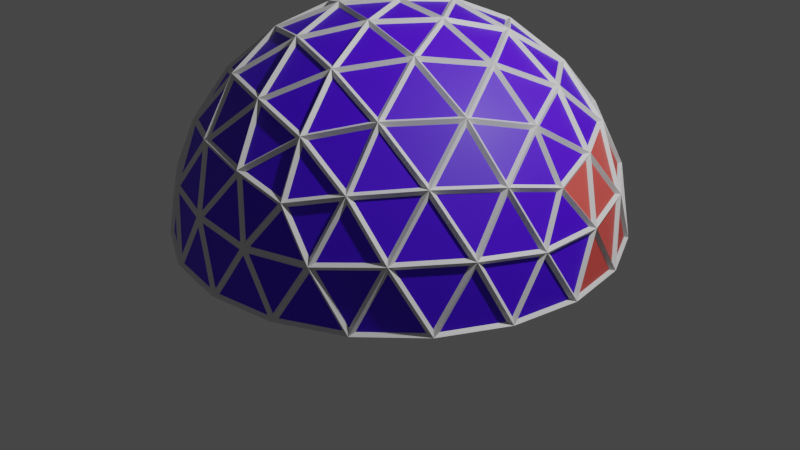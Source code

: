 # Source: GreenHouse.blend  (saved by Blender 2.82.7; exported with 4.5.12 LTS)
import bpy
from mathutils import Matrix  # noqa: F401  (used for matrix-valued properties, if any)

bpy.ops.wm.read_factory_settings(use_empty=True)
scene = bpy.context.scene
scene.name = 'Scene'

# ---- collections
col_collection = bpy.data.collections.new('Collection'); scene.collection.children.link(col_collection)

# ---- materials (node trees are filled in below, after node groups)
mat_material = bpy.data.materials.new('Material')
mat_material.alpha_threshold = 0.0
mat_material.use_transparent_shadow = False
mat_material.line_color = (0.0, 0.0, 0.0, 1.0)
mat_material_001 = bpy.data.materials.new('Material.001')
mat_material_001.surface_render_method = 'BLENDED'
mat_material_001.blend_method = 'BLEND'
mat_material_001.use_transparent_shadow = False
mat_material_002 = bpy.data.materials.new('Material.002')
mat_material_002.use_transparent_shadow = False

# ---- material node trees
mat_material.use_nodes = True; mat_material.node_tree.nodes.clear()
_N = mat_material.node_tree.nodes; _L = mat_material.node_tree.links
n0 = _N.new('ShaderNodeOutputMaterial'); n0.name = 'Material Output'; n0.location = (300, 300)
n1 = _N.new('ShaderNodeBsdfPrincipled'); n1.name = 'Principled BSDF'; n1.location = (10, 300)
n1.distribution = 'GGX'
n1.subsurface_method = 'BURLEY'
n1.inputs[2].default_value = 0.4
n1.inputs[3].default_value = 1.45
n1.inputs[27].default_value = (0.0, 0.0, 0.0, 1.0)
n1.inputs[28].default_value = 1.0
_L.new(n1.outputs[0], n0.inputs[0])
n0.is_active_output = True
mat_material_001.use_nodes = True; mat_material_001.node_tree.nodes.clear()
_N = mat_material_001.node_tree.nodes; _L = mat_material_001.node_tree.links
n0 = _N.new('ShaderNodeOutputMaterial'); n0.name = 'Material Output'; n0.location = (300, 300)
n1 = _N.new('ShaderNodeBsdfPrincipled'); n1.name = 'Principled BSDF'; n1.location = (10, 300)
n1.distribution = 'GGX'
n1.subsurface_method = 'BURLEY'
n1.inputs[0].default_value = (0.0755, 0.0, 0.855, 1.0)
n1.inputs[3].default_value = 1.45
n1.inputs[27].default_value = (0.0, 0.0, 0.0, 1.0)
n1.inputs[28].default_value = 1.0
_L.new(n1.outputs[0], n0.inputs[0])
n0.is_active_output = True
mat_material_002.use_nodes = True; mat_material_002.node_tree.nodes.clear()
_N = mat_material_002.node_tree.nodes; _L = mat_material_002.node_tree.links
n0 = _N.new('ShaderNodeOutputMaterial'); n0.name = 'Material Output'; n0.location = (300, 300)
n1 = _N.new('ShaderNodeBsdfPrincipled'); n1.name = 'Principled BSDF'; n1.location = (10, 300)
n1.distribution = 'GGX'
n1.subsurface_method = 'BURLEY'
n1.inputs[0].default_value = (0.8, 0.09279, 0.08021, 1.0)
n1.inputs[3].default_value = 1.45
n1.inputs[27].default_value = (0.0, 0.0, 0.0, 1.0)
n1.inputs[28].default_value = 1.0
_L.new(n1.outputs[0], n0.inputs[0])
n0.is_active_output = True

# ---- world
world_world = bpy.data.worlds.new('World'); scene.world = world_world
world_world.use_nodes = True; world_world.node_tree.nodes.clear()
_N = world_world.node_tree.nodes; _L = world_world.node_tree.links
n0 = _N.new('ShaderNodeOutputWorld'); n0.name = 'World Output'; n0.location = (300, 300)
n1 = _N.new('ShaderNodeBackground'); n1.name = 'Background'; n1.location = (10, 300)
n1.inputs[0].default_value = (0.05088, 0.05088, 0.05088, 1.0)
_L.new(n1.outputs[0], n0.inputs[0])
n0.is_active_output = True
world_world.color = (0.05088, 0.05088, 0.05088)
world_world.use_sun_shadow = False
world_world.sun_shadow_jitter_overblur = 0.0

# ---- cameras
cam_camera = bpy.data.cameras.new('Camera')
cam_camera.clip_end = 100.0
cam_camera.ortho_scale = 7.314

# ---- lights
light_light = bpy.data.lights.new('Light', 'POINT')
light_light.transmission_factor = 0.0
light_light.energy = 1000.0
light_light.shadow_soft_size = 0.1
light_light.shadow_maximum_resolution = 0.006
light_light.use_absolute_resolution = True

# ---- meshes
me_icosphere = bpy.data.meshes.new('Icosphere')
me_icosphere.from_pydata([(0.2736, -0.8421, 0.4427), (0.2792, -0.8592, 0.4517), (-0.7164, -0.5205, 0.4427), (-0.7308, -0.531, 0.4517), (-0.7164, 0.5205, 0.4427), (-0.7308, 0.531, 0.4517), (0.2736, 0.8421, 0.4427), (0.2792, 0.8592, 0.4517), (0.8855, 0.0, 0.4427), (0.9034, 0.0, 0.4517), (0.0, 0.0, 0.99), (0.0, 0.0, 1.01), (0.9418, -0.3059, -0.002217), (0.9603, -0.3122, 0.002217), (0.9418, 0.3059, -0.002217), (0.9603, 0.3122, 0.002217), (0.0001544, -0.9903, -0.002217), (-0.0001544, -1.01, 0.002217), (0.5819, -0.8012, -0.002217), (0.5936, -0.8168, 0.002217), (-0.9417, -0.3061, -0.002217), (-0.9604, -0.3119, 0.002217), (-0.5822, -0.801, -0.002217), (-0.5934, -0.817, 0.002217), (-0.5822, 0.801, -0.002217), (-0.5934, 0.817, 0.002217), (-0.9417, 0.3061, -0.002217), (-0.9604, 0.3119, 0.002217), (0.5819, 0.8012, -0.002217), (0.5936, 0.8168, 0.002217), (0.0001544, 0.9903, -0.002217), (-0.0001544, 1.01, 0.002217), (0.6813, -0.495, 0.5205), (0.6951, -0.505, 0.531), (-0.2602, -0.8009, 0.5205), (-0.2655, -0.8171, 0.531), (-0.8421, 0.0, 0.5205), (-0.8592, 0.0, 0.531), (-0.2602, 0.8009, 0.5205), (-0.2655, 0.8171, 0.531), (0.6813, 0.495, 0.5205), (0.6951, 0.505, 0.531), (0.1608, -0.495, 0.8421), (0.1641, -0.505, 0.8592), (0.5205, 0.0, 0.8421), (0.531, 0.0, 0.8592), (-0.4211, -0.3059, 0.8421), (-0.4296, -0.3121, 0.8592), (-0.4211, 0.3059, 0.8421), (-0.4296, 0.3121, 0.8592), (0.1608, 0.495, 0.8421), (0.1641, 0.505, 0.8592), (0.2822, -0.8369, 0.4567), (0.6687, -0.5078, 0.5304), (0.1753, -0.5078, 0.8353), (-0.7087, -0.527, 0.4567), (-0.2763, -0.7929, 0.5304), (-0.4288, -0.3236, 0.8353), (-0.7202, 0.5112, 0.4567), (-0.8395, 0.01772, 0.5304), (-0.4403, 0.3078, 0.8353), (0.2636, 0.843, 0.4567), (-0.2426, 0.8039, 0.5304), (0.1566, 0.5138, 0.8353), (0.8831, 0.009809, 0.4567), (0.6896, 0.4791, 0.5304), (0.5371, 0.009809, 0.8353), (0.5069, 0.009809, 0.854), (0.166, 0.4791, 0.854), (0.0135, 0.009809, 0.9941), (0.522, 0.01868, 0.8446), (0.6753, 0.4907, 0.5379), (0.1791, 0.4907, 0.8446), (0.6687, 0.5078, 0.5304), (0.2822, 0.8369, 0.4567), (0.1753, 0.5078, 0.8353), (0.1473, 0.4852, 0.854), (-0.4044, 0.3059, 0.854), (-0.005157, 0.01587, 0.9941), (0.1435, 0.5022, 0.8446), (-0.258, 0.7939, 0.5379), (-0.4113, 0.3219, 0.8446), (-0.2763, 0.7929, 0.5304), (-0.7087, 0.527, 0.4567), (-0.4288, 0.3236, 0.8353), (-0.4159, 0.29, 0.854), (-0.4159, -0.29, 0.854), (-0.01669, 0.0, 0.9941), (-0.4333, 0.2917, 0.8446), (-0.8348, 0.0, 0.5379), (-0.4333, -0.2917, 0.8446), (-0.8395, -0.01772, 0.5304), (-0.7202, -0.5112, 0.4567), (-0.4403, -0.3078, 0.8353), (-0.4044, -0.3059, 0.854), (0.1473, -0.4852, 0.854), (-0.005157, -0.01587, 0.9941), (-0.4113, -0.3219, 0.8446), (-0.258, -0.7939, 0.5379), (0.1435, -0.5022, 0.8446), (-0.2426, -0.8039, 0.5304), (0.2636, -0.843, 0.4567), (0.1566, -0.5138, 0.8353), (0.166, -0.4791, 0.854), (0.5069, -0.009809, 0.854), (0.0135, -0.009809, 0.9941), (0.1791, -0.4907, 0.8446), (0.6753, -0.4907, 0.5379), (0.522, -0.01868, 0.8446), (0.6896, -0.4791, 0.5304), (0.8831, -0.009809, 0.4567), (0.5371, -0.009809, 0.8353), (0.9446, 0.3059, 0.02023), (0.6979, 0.4852, 0.5137), (0.8915, 0.01587, 0.44), (0.9394, 0.3219, 0.009822), (0.5964, 0.7939, 0.009822), (0.6912, 0.5022, 0.5061), (0.5828, 0.8039, 0.02023), (0.2906, 0.843, 0.44), (0.6771, 0.5138, 0.5137), (0.0009746, 0.9929, 0.02023), (-0.2457, 0.8137, 0.5137), (0.2604, 0.8528, 0.44), (-0.01589, 0.9929, 0.009822), (-0.5707, 0.8126, 0.009822), (-0.264, 0.8126, 0.5061), (-0.5844, 0.8027, 0.02023), (-0.7119, 0.5368, 0.44), (-0.2795, 0.8027, 0.5137), (-0.944, 0.3078, 0.02023), (-0.8498, 0.01772, 0.5137), (-0.7306, 0.5112, 0.44), (-0.9492, 0.2917, 0.009822), (-0.9492, -0.2917, 0.009822), (-0.8544, 0.0, 0.5061), (-0.944, -0.3078, 0.02023), (-0.7306, -0.5112, 0.44), (-0.8498, -0.01772, 0.5137), (-0.5844, -0.8027, 0.02023), (-0.2795, -0.8027, 0.5137), (-0.7119, -0.5368, 0.44), (-0.5707, -0.8126, 0.009822), (-0.01589, -0.9929, 0.009822), (-0.264, -0.8126, 0.5061), (0.0009746, -0.9929, 0.02023), (0.2604, -0.8528, 0.44), (-0.2457, -0.8137, 0.5137), (0.5828, -0.8039, 0.02023), (0.6771, -0.5138, 0.5137), (0.2906, -0.843, 0.44), (0.5964, -0.7939, 0.009822), (0.9394, -0.3219, 0.009822), (0.6912, -0.5022, 0.5061), (0.9446, -0.3059, 0.02023), (0.8915, -0.01587, 0.44), (0.6979, -0.4852, 0.5137), (0.5693, 0.8137, 0.009921), (0.01766, 0.9929, 0.009921), (0.2771, 0.8528, 0.4297), (-0.5979, 0.7929, 0.009921), (-0.9389, 0.3236, 0.009921), (-0.7254, 0.527, 0.4297), (-0.9389, -0.3236, 0.009921), (-0.5979, -0.7929, 0.009921), (-0.7254, -0.527, 0.4297), (0.01766, -0.9929, 0.009921), (0.5693, -0.8137, 0.009921), (0.2771, -0.8528, 0.4297), (0.9498, -0.29, 0.009921), (0.9498, 0.29, 0.009921), (0.8966, 0.0, 0.4297)], [], [(52, 53, 32, 0), (53, 52, 1, 33), (53, 54, 42, 32), (54, 53, 33, 43), (54, 52, 0, 42), (52, 54, 43, 1), (55, 56, 34, 2), (56, 55, 3, 35), (56, 57, 46, 34), (57, 56, 35, 47), (57, 55, 2, 46), (55, 57, 47, 3), (58, 59, 36, 4), (59, 58, 5, 37), (59, 60, 48, 36), (60, 59, 37, 49), (60, 58, 4, 48), (58, 60, 49, 5), (61, 62, 38, 6), (62, 61, 7, 39), (62, 63, 50, 38), (63, 62, 39, 51), (63, 61, 6, 50), (61, 63, 51, 7), (64, 65, 40, 8), (65, 64, 9, 41), (65, 66, 44, 40), (66, 65, 41, 45), (66, 64, 8, 44), (64, 66, 45, 9), (67, 68, 50, 44), (68, 67, 45, 51), (68, 69, 10, 50), (69, 68, 51, 11), (69, 67, 44, 10), (67, 69, 11, 45), (70, 71, 40, 44), (71, 70, 45, 41), (71, 72, 50, 40), (72, 71, 41, 51), (72, 70, 44, 50), (70, 72, 51, 45), (73, 74, 6, 40), (74, 73, 41, 7), (74, 75, 50, 6), (75, 74, 7, 51), (75, 73, 40, 50), (73, 75, 51, 41), (76, 77, 48, 50), (77, 76, 51, 49), (77, 78, 10, 48), (78, 77, 49, 11), (78, 76, 50, 10), (76, 78, 11, 51), (79, 80, 38, 50), (80, 79, 51, 39), (80, 81, 48, 38), (81, 80, 39, 49), (81, 79, 50, 48), (79, 81, 49, 51), (82, 83, 4, 38), (83, 82, 39, 5), (83, 84, 48, 4), (84, 83, 5, 49), (84, 82, 38, 48), (82, 84, 49, 39), (85, 86, 46, 48), (86, 85, 49, 47), (86, 87, 10, 46), (87, 86, 47, 11), (87, 85, 48, 10), (85, 87, 11, 49), (88, 89, 36, 48), (89, 88, 49, 37), (89, 90, 46, 36), (90, 89, 37, 47), (90, 88, 48, 46), (88, 90, 47, 49), (91, 92, 2, 36), (92, 91, 37, 3), (92, 93, 46, 2), (93, 92, 3, 47), (93, 91, 36, 46), (91, 93, 47, 37), (94, 95, 42, 46), (95, 94, 47, 43), (95, 96, 10, 42), (96, 95, 43, 11), (96, 94, 46, 10), (94, 96, 11, 47), (97, 98, 34, 46), (98, 97, 47, 35), (98, 99, 42, 34), (99, 98, 35, 43), (99, 97, 46, 42), (97, 99, 43, 47), (100, 101, 0, 34), (101, 100, 35, 1), (101, 102, 42, 0), (102, 101, 1, 43), (102, 100, 34, 42), (100, 102, 43, 35), (103, 104, 44, 42), (104, 103, 43, 45), (104, 105, 10, 44), (105, 104, 45, 11), (105, 103, 42, 10), (103, 105, 11, 43), (106, 107, 32, 42), (107, 106, 43, 33), (107, 108, 44, 32), (108, 107, 33, 45), (108, 106, 42, 44), (106, 108, 45, 43), (109, 110, 8, 32), (110, 109, 33, 9), (110, 111, 44, 8), (111, 110, 9, 45), (111, 109, 32, 44), (109, 111, 45, 33), (112, 113, 40, 14), (113, 112, 15, 41), (113, 114, 8, 40), (114, 113, 41, 9), (114, 112, 14, 8), (112, 114, 9, 15), (115, 116, 28, 14), (116, 115, 15, 29), (116, 117, 40, 28), (117, 116, 29, 41), (117, 115, 14, 40), (115, 117, 41, 15), (118, 119, 6, 28), (119, 118, 29, 7), (119, 120, 40, 6), (120, 119, 7, 41), (120, 118, 28, 40), (118, 120, 41, 29), (121, 122, 38, 30), (122, 121, 31, 39), (122, 123, 6, 38), (123, 122, 39, 7), (123, 121, 30, 6), (121, 123, 7, 31), (124, 125, 24, 30), (125, 124, 31, 25), (125, 126, 38, 24), (126, 125, 25, 39), (126, 124, 30, 38), (124, 126, 39, 31), (127, 128, 4, 24), (128, 127, 25, 5), (128, 129, 38, 4), (129, 128, 5, 39), (129, 127, 24, 38), (127, 129, 39, 25), (130, 131, 36, 26), (131, 130, 27, 37), (131, 132, 4, 36), (132, 131, 37, 5), (132, 130, 26, 4), (130, 132, 5, 27), (133, 134, 20, 26), (134, 133, 27, 21), (134, 135, 36, 20), (135, 134, 21, 37), (135, 133, 26, 36), (133, 135, 37, 27), (136, 137, 2, 20), (137, 136, 21, 3), (137, 138, 36, 2), (138, 137, 3, 37), (138, 136, 20, 36), (136, 138, 37, 21), (139, 140, 34, 22), (140, 139, 23, 35), (140, 141, 2, 34), (141, 140, 35, 3), (141, 139, 22, 2), (139, 141, 3, 23), (142, 143, 16, 22), (143, 142, 23, 17), (143, 144, 34, 16), (144, 143, 17, 35), (144, 142, 22, 34), (142, 144, 35, 23), (145, 146, 0, 16), (146, 145, 17, 1), (146, 147, 34, 0), (147, 146, 1, 35), (147, 145, 16, 34), (145, 147, 35, 17), (148, 149, 32, 18), (149, 148, 19, 33), (149, 150, 0, 32), (150, 149, 33, 1), (150, 148, 18, 0), (148, 150, 1, 19), (151, 152, 12, 18), (152, 151, 19, 13), (152, 153, 32, 12), (153, 152, 13, 33), (153, 151, 18, 32), (151, 153, 33, 19), (154, 155, 8, 12), (155, 154, 13, 9), (155, 156, 32, 8), (156, 155, 9, 33), (156, 154, 12, 32), (154, 156, 33, 13), (157, 158, 30, 28), (158, 157, 29, 31), (158, 159, 6, 30), (159, 158, 31, 7), (159, 157, 28, 6), (157, 159, 7, 29), (160, 161, 26, 24), (161, 160, 25, 27), (161, 162, 4, 26), (162, 161, 27, 5), (162, 160, 24, 4), (160, 162, 5, 25), (163, 164, 22, 20), (164, 163, 21, 23), (164, 165, 2, 22), (165, 164, 23, 3), (165, 163, 20, 2), (163, 165, 3, 21), (166, 167, 18, 16), (167, 166, 17, 19), (167, 168, 0, 18), (168, 167, 19, 1), (168, 166, 16, 0), (166, 168, 1, 17), (169, 170, 14, 12), (170, 169, 13, 15), (170, 171, 8, 14), (171, 170, 15, 9), (171, 169, 12, 8), (169, 171, 9, 13)])
_uv = me_icosphere.uv_layers.new(name='UVMap')
_uv.uv.foreach_set('vector', [0.8182, 0.3149, 0.7273, 0.3149, 0.7273, 0.3149, 0.8182, 0.3149, 0.7273, 0.3149, 0.8182, 0.3149, 0.8182, 0.3149, 0.7273, 0.3149, 0.7273, 0.3149, 0.7727, 0.3937, 0.7727, 0.3937, 0.7273, 0.3149, 0.7727, 0.3937, 0.7273, 0.3149, 0.7273, 0.3149, 0.7727, 0.3937, 0.7727, 0.3937, 0.8182, 0.3149, 0.8182, 0.3149, 0.7727, 0.3937, 0.8182, 0.3149, 0.7727, 0.3937, 0.7727, 0.3937, 0.8182, 0.3149, 1.0, 0.3149, 0.9091, 0.3149, 0.9091, 0.3149, 1.0, 0.3149, 0.9091, 0.3149, 1.0, 0.3149, 1.0, 0.3149, 0.9091, 0.3149, 0.9091, 0.3149, 0.9545, 0.3937, 0.9545, 0.3937, 0.9091, 0.3149, 0.9545, 0.3937, 0.9091, 0.3149, 0.9091, 0.3149, 0.9545, 0.3937, 0.9545, 0.3937, 1.0, 0.3149, 1.0, 0.3149, 0.9545, 0.3937, 1.0, 0.3149, 0.9545, 0.3937, 0.9545, 0.3937, 1.0, 0.3149, 0.2727, 0.3149, 0.1818, 0.3149, 0.1818, 0.3149, 0.2727, 0.3149, 0.1818, 0.3149, 0.2727, 0.3149, 0.2727, 0.3149, 0.1818, 0.3149, 0.1818, 0.3149, 0.2273, 0.3937, 0.2273, 0.3937, 0.1818, 0.3149, 0.2273, 0.3937, 0.1818, 0.3149, 0.1818, 0.3149, 0.2273, 0.3937, 0.2273, 0.3937, 0.2727, 0.3149, 0.2727, 0.3149, 0.2273, 0.3937, 0.2727, 0.3149, 0.2273, 0.3937, 0.2273, 0.3937, 0.2727, 0.3149, 0.4545, 0.3149, 0.3636, 0.3149, 0.3636, 0.3149, 0.4545, 0.3149, 0.3636, 0.3149, 0.4545, 0.3149, 0.4545, 0.3149, 0.3636, 0.3149, 0.3636, 0.3149, 0.4091, 0.3937, 0.4091, 0.3937, 0.3636, 0.3149, 0.4091, 0.3937, 0.3636, 0.3149, 0.3636, 0.3149, 0.4091, 0.3937, 0.4091, 0.3937, 0.4545, 0.3149, 0.4545, 0.3149, 0.4091, 0.3937, 0.4545, 0.3149, 0.4091, 0.3937, 0.4091, 0.3937, 0.4545, 0.3149, 0.6364, 0.3149, 0.5455, 0.3149, 0.5455, 0.3149, 0.6364, 0.3149, 0.5455, 0.3149, 0.6364, 0.3149, 0.6364, 0.3149, 0.5455, 0.3149, 0.5455, 0.3149, 0.5909, 0.3937, 0.5909, 0.3937, 0.5455, 0.3149, 0.5909, 0.3937, 0.5455, 0.3149, 0.5455, 0.3149, 0.5909, 0.3937, 0.5909, 0.3937, 0.6364, 0.3149, 0.6364, 0.3149, 0.5909, 0.3937, 0.6364, 0.3149, 0.5909, 0.3937, 0.5909, 0.3937, 0.6364, 0.3149, 0.5909, 0.3937, 0.5, 0.3937, 0.5, 0.3937, 0.5909, 0.3937, 0.5, 0.3937, 0.5909, 0.3937, 0.5909, 0.3937, 0.5, 0.3937, 0.5, 0.3937, 0.5455, 0.4724, 0.5455, 0.4724, 0.5, 0.3937, 0.5455, 0.4724, 0.5, 0.3937, 0.5, 0.3937, 0.5455, 0.4724, 0.5455, 0.4724, 0.5909, 0.3937, 0.5909, 0.3937, 0.5455, 0.4724, 0.5909, 0.3937, 0.5455, 0.4724, 0.5455, 0.4724, 0.5909, 0.3937, 0.5909, 0.3937, 0.5455, 0.3149, 0.5455, 0.3149, 0.5909, 0.3937, 0.5455, 0.3149, 0.5909, 0.3937, 0.5909, 0.3937, 0.5455, 0.3149, 0.5455, 0.3149, 0.5, 0.3937, 0.5, 0.3937, 0.5455, 0.3149, 0.5, 0.3937, 0.5455, 0.3149, 0.5455, 0.3149, 0.5, 0.3937, 0.5, 0.3937, 0.5909, 0.3937, 0.5909, 0.3937, 0.5, 0.3937, 0.5909, 0.3937, 0.5, 0.3937, 0.5, 0.3937, 0.5909, 0.3937, 0.5455, 0.3149, 0.4545, 0.3149, 0.4545, 0.3149, 0.5455, 0.3149, 0.4545, 0.3149, 0.5455, 0.3149, 0.5455, 0.3149, 0.4545, 0.3149, 0.4545, 0.3149, 0.5, 0.3937, 0.5, 0.3937, 0.4545, 0.3149, 0.5, 0.3937, 0.4545, 0.3149, 0.4545, 0.3149, 0.5, 0.3937, 0.5, 0.3937, 0.5455, 0.3149, 0.5455, 0.3149, 0.5, 0.3937, 0.5455, 0.3149, 0.5, 0.3937, 0.5, 0.3937, 0.5455, 0.3149, 0.4091, 0.3937, 0.3182, 0.3937, 0.3182, 0.3937, 0.4091, 0.3937, 0.3182, 0.3937, 0.4091, 0.3937, 0.4091, 0.3937, 0.3182, 0.3937, 0.3182, 0.3937, 0.3636, 0.4724, 0.3636, 0.4724, 0.3182, 0.3937, 0.3636, 0.4724, 0.3182, 0.3937, 0.3182, 0.3937, 0.3636, 0.4724, 0.3636, 0.4724, 0.4091, 0.3937, 0.4091, 0.3937, 0.3636, 0.4724, 0.4091, 0.3937, 0.3636, 0.4724, 0.3636, 0.4724, 0.4091, 0.3937, 0.4091, 0.3937, 0.3636, 0.3149, 0.3636, 0.3149, 0.4091, 0.3937, 0.3636, 0.3149, 0.4091, 0.3937, 0.4091, 0.3937, 0.3636, 0.3149, 0.3636, 0.3149, 0.3182, 0.3937, 0.3182, 0.3937, 0.3636, 0.3149, 0.3182, 0.3937, 0.3636, 0.3149, 0.3636, 0.3149, 0.3182, 0.3937, 0.3182, 0.3937, 0.4091, 0.3937, 0.4091, 0.3937, 0.3182, 0.3937, 0.4091, 0.3937, 0.3182, 0.3937, 0.3182, 0.3937, 0.4091, 0.3937, 0.3636, 0.3149, 0.2727, 0.3149, 0.2727, 0.3149, 0.3636, 0.3149, 0.2727, 0.3149, 0.3636, 0.3149, 0.3636, 0.3149, 0.2727, 0.3149, 0.2727, 0.3149, 0.3182, 0.3937, 0.3182, 0.3937, 0.2727, 0.3149, 0.3182, 0.3937, 0.2727, 0.3149, 0.2727, 0.3149, 0.3182, 0.3937, 0.3182, 0.3937, 0.3636, 0.3149, 0.3636, 0.3149, 0.3182, 0.3937, 0.3636, 0.3149, 0.3182, 0.3937, 0.3182, 0.3937, 0.3636, 0.3149, 0.2273, 0.3937, 0.1364, 0.3937, 0.1364, 0.3937, 0.2273, 0.3937, 0.1364, 0.3937, 0.2273, 0.3937, 0.2273, 0.3937, 0.1364, 0.3937, 0.1364, 0.3937, 0.1818, 0.4724, 0.1818, 0.4724, 0.1364, 0.3937, 0.1818, 0.4724, 0.1364, 0.3937, 0.1364, 0.3937, 0.1818, 0.4724, 0.1818, 0.4724, 0.2273, 0.3937, 0.2273, 0.3937, 0.1818, 0.4724, 0.2273, 0.3937, 0.1818, 0.4724, 0.1818, 0.4724, 0.2273, 0.3937, 0.2273, 0.3937, 0.1818, 0.3149, 0.1818, 0.3149, 0.2273, 0.3937, 0.1818, 0.3149, 0.2273, 0.3937, 0.2273, 0.3937, 0.1818, 0.3149, 0.1818, 0.3149, 0.1364, 0.3937, 0.1364, 0.3937, 0.1818, 0.3149, 0.1364, 0.3937, 0.1818, 0.3149, 0.1818, 0.3149, 0.1364, 0.3937, 0.1364, 0.3937, 0.2273, 0.3937, 0.2273, 0.3937, 0.1364, 0.3937, 0.2273, 0.3937, 0.1364, 0.3937, 0.1364, 0.3937, 0.2273, 0.3937, 0.1818, 0.3149, 0.09091, 0.3149, 0.09091, 0.3149, 0.1818, 0.3149, 0.09091, 0.3149, 0.1818, 0.3149, 0.1818, 0.3149, 0.09091, 0.3149, 0.09091, 0.3149, 0.1364, 0.3937, 0.1364, 0.3937, 0.09091, 0.3149, 0.1364, 0.3937, 0.09091, 0.3149, 0.09091, 0.3149, 0.1364, 0.3937, 0.1364, 0.3937, 0.1818, 0.3149, 0.1818, 0.3149, 0.1364, 0.3937, 0.1818, 0.3149, 0.1364, 0.3937, 0.1364, 0.3937, 0.1818, 0.3149, 0.9545, 0.3937, 0.8636, 0.3937, 0.8636, 0.3937, 0.9545, 0.3937, 0.8636, 0.3937, 0.9545, 0.3937, 0.9545, 0.3937, 0.8636, 0.3937, 0.8636, 0.3937, 0.9091, 0.4724, 0.9091, 0.4724, 0.8636, 0.3937, 0.9091, 0.4724, 0.8636, 0.3937, 0.8636, 0.3937, 0.9091, 0.4724, 0.9091, 0.4724, 0.9545, 0.3937, 0.9545, 0.3937, 0.9091, 0.4724, 0.9545, 0.3937, 0.9091, 0.4724, 0.9091, 0.4724, 0.9545, 0.3937, 0.9545, 0.3937, 0.9091, 0.3149, 0.9091, 0.3149, 0.9545, 0.3937, 0.9091, 0.3149, 0.9545, 0.3937, 0.9545, 0.3937, 0.9091, 0.3149, 0.9091, 0.3149, 0.8636, 0.3937, 0.8636, 0.3937, 0.9091, 0.3149, 0.8636, 0.3937, 0.9091, 0.3149, 0.9091, 0.3149, 0.8636, 0.3937, 0.8636, 0.3937, 0.9545, 0.3937, 0.9545, 0.3937, 0.8636, 0.3937, 0.9545, 0.3937, 0.8636, 0.3937, 0.8636, 0.3937, 0.9545, 0.3937, 0.9091, 0.3149, 0.8182, 0.3149, 0.8182, 0.3149, 0.9091, 0.3149, 0.8182, 0.3149, 0.9091, 0.3149, 0.9091, 0.3149, 0.8182, 0.3149, 0.8182, 0.3149, 0.8636, 0.3937, 0.8636, 0.3937, 0.8182, 0.3149, 0.8636, 0.3937, 0.8182, 0.3149, 0.8182, 0.3149, 0.8636, 0.3937, 0.8636, 0.3937, 0.9091, 0.3149, 0.9091, 0.3149, 0.8636, 0.3937, 0.9091, 0.3149, 0.8636, 0.3937, 0.8636, 0.3937, 0.9091, 0.3149, 0.7727, 0.3937, 0.6818, 0.3937, 0.6818, 0.3937, 0.7727, 0.3937, 0.6818, 0.3937, 0.7727, 0.3937, 0.7727, 0.3937, 0.6818, 0.3937, 0.6818, 0.3937, 0.7273, 0.4724, 0.7273, 0.4724, 0.6818, 0.3937, 0.7273, 0.4724, 0.6818, 0.3937, 0.6818, 0.3937, 0.7273, 0.4724, 0.7273, 0.4724, 0.7727, 0.3937, 0.7727, 0.3937, 0.7273, 0.4724, 0.7727, 0.3937, 0.7273, 0.4724, 0.7273, 0.4724, 0.7727, 0.3937, 0.7727, 0.3937, 0.7273, 0.3149, 0.7273, 0.3149, 0.7727, 0.3937, 0.7273, 0.3149, 0.7727, 0.3937, 0.7727, 0.3937, 0.7273, 0.3149, 0.7273, 0.3149, 0.6818, 0.3937, 0.6818, 0.3937, 0.7273, 0.3149, 0.6818, 0.3937, 0.7273, 0.3149, 0.7273, 0.3149, 0.6818, 0.3937, 0.6818, 0.3937, 0.7727, 0.3937, 0.7727, 0.3937, 0.6818, 0.3937, 0.7727, 0.3937, 0.6818, 0.3937, 0.6818, 0.3937, 0.7727, 0.3937, 0.7273, 0.3149, 0.6364, 0.3149, 0.6364, 0.3149, 0.7273, 0.3149, 0.6364, 0.3149, 0.7273, 0.3149, 0.7273, 0.3149, 0.6364, 0.3149, 0.6364, 0.3149, 0.6818, 0.3937, 0.6818, 0.3937, 0.6364, 0.3149, 0.6818, 0.3937, 0.6364, 0.3149, 0.6364, 0.3149, 0.6818, 0.3937, 0.6818, 0.3937, 0.7273, 0.3149, 0.7273, 0.3149, 0.6818, 0.3937, 0.7273, 0.3149, 0.6818, 0.3937, 0.6818, 0.3937, 0.7273, 0.3149, 0.5909, 0.2362, 0.5455, 0.3149, 0.5455, 0.3149, 0.5909, 0.2362, 0.5455, 0.3149, 0.5909, 0.2362, 0.5909, 0.2362, 0.5455, 0.3149, 0.5455, 0.3149, 0.6364, 0.3149, 0.6364, 0.3149, 0.5455, 0.3149, 0.6364, 0.3149, 0.5455, 0.3149, 0.5455, 0.3149, 0.6364, 0.3149, 0.6364, 0.3149, 0.5909, 0.2362, 0.5909, 0.2362, 0.6364, 0.3149, 0.5909, 0.2362, 0.6364, 0.3149, 0.6364, 0.3149, 0.5909, 0.2362, 0.5909, 0.2362, 0.5, 0.2362, 0.5, 0.2362, 0.5909, 0.2362, 0.5, 0.2362, 0.5909, 0.2362, 0.5909, 0.2362, 0.5, 0.2362, 0.5, 0.2362, 0.5455, 0.3149, 0.5455, 0.3149, 0.5, 0.2362, 0.5455, 0.3149, 0.5, 0.2362, 0.5, 0.2362, 0.5455, 0.3149, 0.5455, 0.3149, 0.5909, 0.2362, 0.5909, 0.2362, 0.5455, 0.3149, 0.5909, 0.2362, 0.5455, 0.3149, 0.5455, 0.3149, 0.5909, 0.2362, 0.5, 0.2362, 0.4545, 0.3149, 0.4545, 0.3149, 0.5, 0.2362, 0.4545, 0.3149, 0.5, 0.2362, 0.5, 0.2362, 0.4545, 0.3149, 0.4545, 0.3149, 0.5455, 0.3149, 0.5455, 0.3149, 0.4545, 0.3149, 0.5455, 0.3149, 0.4545, 0.3149, 0.4545, 0.3149, 0.5455, 0.3149, 0.5455, 0.3149, 0.5, 0.2362, 0.5, 0.2362, 0.5455, 0.3149, 0.5, 0.2362, 0.5455, 0.3149, 0.5455, 0.3149, 0.5, 0.2362, 0.4091, 0.2362, 0.3636, 0.3149, 0.3636, 0.3149, 0.4091, 0.2362, 0.3636, 0.3149, 0.4091, 0.2362, 0.4091, 0.2362, 0.3636, 0.3149, 0.3636, 0.3149, 0.4545, 0.3149, 0.4545, 0.3149, 0.3636, 0.3149, 0.4545, 0.3149, 0.3636, 0.3149, 0.3636, 0.3149, 0.4545, 0.3149, 0.4545, 0.3149, 0.4091, 0.2362, 0.4091, 0.2362, 0.4545, 0.3149, 0.4091, 0.2362, 0.4545, 0.3149, 0.4545, 0.3149, 0.4091, 0.2362, 0.4091, 0.2362, 0.3182, 0.2362, 0.3182, 0.2362, 0.4091, 0.2362, 0.3182, 0.2362, 0.4091, 0.2362, 0.4091, 0.2362, 0.3182, 0.2362, 0.3182, 0.2362, 0.3636, 0.3149, 0.3636, 0.3149, 0.3182, 0.2362, 0.3636, 0.3149, 0.3182, 0.2362, 0.3182, 0.2362, 0.3636, 0.3149, 0.3636, 0.3149, 0.4091, 0.2362, 0.4091, 0.2362, 0.3636, 0.3149, 0.4091, 0.2362, 0.3636, 0.3149, 0.3636, 0.3149, 0.4091, 0.2362, 0.3182, 0.2362, 0.2727, 0.3149, 0.2727, 0.3149, 0.3182, 0.2362, 0.2727, 0.3149, 0.3182, 0.2362, 0.3182, 0.2362, 0.2727, 0.3149, 0.2727, 0.3149, 0.3636, 0.3149, 0.3636, 0.3149, 0.2727, 0.3149, 0.3636, 0.3149, 0.2727, 0.3149, 0.2727, 0.3149, 0.3636, 0.3149, 0.3636, 0.3149, 0.3182, 0.2362, 0.3182, 0.2362, 0.3636, 0.3149, 0.3182, 0.2362, 0.3636, 0.3149, 0.3636, 0.3149, 0.3182, 0.2362, 0.2273, 0.2362, 0.1818, 0.3149, 0.1818, 0.3149, 0.2273, 0.2362, 0.1818, 0.3149, 0.2273, 0.2362, 0.2273, 0.2362, 0.1818, 0.3149, 0.1818, 0.3149, 0.2727, 0.3149, 0.2727, 0.3149, 0.1818, 0.3149, 0.2727, 0.3149, 0.1818, 0.3149, 0.1818, 0.3149, 0.2727, 0.3149, 0.2727, 0.3149, 0.2273, 0.2362, 0.2273, 0.2362, 0.2727, 0.3149, 0.2273, 0.2362, 0.2727, 0.3149, 0.2727, 0.3149, 0.2273, 0.2362, 0.2273, 0.2362, 0.1364, 0.2362, 0.1364, 0.2362, 0.2273, 0.2362, 0.1364, 0.2362, 0.2273, 0.2362, 0.2273, 0.2362, 0.1364, 0.2362, 0.1364, 0.2362, 0.1818, 0.3149, 0.1818, 0.3149, 0.1364, 0.2362, 0.1818, 0.3149, 0.1364, 0.2362, 0.1364, 0.2362, 0.1818, 0.3149, 0.1818, 0.3149, 0.2273, 0.2362, 0.2273, 0.2362, 0.1818, 0.3149, 0.2273, 0.2362, 0.1818, 0.3149, 0.1818, 0.3149, 0.2273, 0.2362, 0.1364, 0.2362, 0.09091, 0.3149, 0.09091, 0.3149, 0.1364, 0.2362, 0.09091, 0.3149, 0.1364, 0.2362, 0.1364, 0.2362, 0.09091, 0.3149, 0.09091, 0.3149, 0.1818, 0.3149, 0.1818, 0.3149, 0.09091, 0.3149, 0.1818, 0.3149, 0.09091, 0.3149, 0.09091, 0.3149, 0.1818, 0.3149, 0.1818, 0.3149, 0.1364, 0.2362, 0.1364, 0.2362, 0.1818, 0.3149, 0.1364, 0.2362, 0.1818, 0.3149, 0.1818, 0.3149, 0.1364, 0.2362, 0.9545, 0.2362, 0.9091, 0.3149, 0.9091, 0.3149, 0.9545, 0.2362, 0.9091, 0.3149, 0.9545, 0.2362, 0.9545, 0.2362, 0.9091, 0.3149, 0.9091, 0.3149, 1.0, 0.3149, 1.0, 0.3149, 0.9091, 0.3149, 1.0, 0.3149, 0.9091, 0.3149, 0.9091, 0.3149, 1.0, 0.3149, 1.0, 0.3149, 0.9545, 0.2362, 0.9545, 0.2362, 1.0, 0.3149, 0.9545, 0.2362, 1.0, 0.3149, 1.0, 0.3149, 0.9545, 0.2362, 0.9545, 0.2362, 0.8636, 0.2362, 0.8636, 0.2362, 0.9545, 0.2362, 0.8636, 0.2362, 0.9545, 0.2362, 0.9545, 0.2362, 0.8636, 0.2362, 0.8636, 0.2362, 0.9091, 0.3149, 0.9091, 0.3149, 0.8636, 0.2362, 0.9091, 0.3149, 0.8636, 0.2362, 0.8636, 0.2362, 0.9091, 0.3149, 0.9091, 0.3149, 0.9545, 0.2362, 0.9545, 0.2362, 0.9091, 0.3149, 0.9545, 0.2362, 0.9091, 0.3149, 0.9091, 0.3149, 0.9545, 0.2362, 0.8636, 0.2362, 0.8182, 0.3149, 0.8182, 0.3149, 0.8636, 0.2362, 0.8182, 0.3149, 0.8636, 0.2362, 0.8636, 0.2362, 0.8182, 0.3149, 0.8182, 0.3149, 0.9091, 0.3149, 0.9091, 0.3149, 0.8182, 0.3149, 0.9091, 0.3149, 0.8182, 0.3149, 0.8182, 0.3149, 0.9091, 0.3149, 0.9091, 0.3149, 0.8636, 0.2362, 0.8636, 0.2362, 0.9091, 0.3149, 0.8636, 0.2362, 0.9091, 0.3149, 0.9091, 0.3149, 0.8636, 0.2362, 0.7727, 0.2362, 0.7273, 0.3149, 0.7273, 0.3149, 0.7727, 0.2362, 0.7273, 0.3149, 0.7727, 0.2362, 0.7727, 0.2362, 0.7273, 0.3149, 0.7273, 0.3149, 0.8182, 0.3149, 0.8182, 0.3149, 0.7273, 0.3149, 0.8182, 0.3149, 0.7273, 0.3149, 0.7273, 0.3149, 0.8182, 0.3149, 0.8182, 0.3149, 0.7727, 0.2362, 0.7727, 0.2362, 0.8182, 0.3149, 0.7727, 0.2362, 0.8182, 0.3149, 0.8182, 0.3149, 0.7727, 0.2362, 0.7727, 0.2362, 0.6818, 0.2362, 0.6818, 0.2362, 0.7727, 0.2362, 0.6818, 0.2362, 0.7727, 0.2362, 0.7727, 0.2362, 0.6818, 0.2362, 0.6818, 0.2362, 0.7273, 0.3149, 0.7273, 0.3149, 0.6818, 0.2362, 0.7273, 0.3149, 0.6818, 0.2362, 0.6818, 0.2362, 0.7273, 0.3149, 0.7273, 0.3149, 0.7727, 0.2362, 0.7727, 0.2362, 0.7273, 0.3149, 0.7727, 0.2362, 0.7273, 0.3149, 0.7273, 0.3149, 0.7727, 0.2362, 0.6818, 0.2362, 0.6364, 0.3149, 0.6364, 0.3149, 0.6818, 0.2362, 0.6364, 0.3149, 0.6818, 0.2362, 0.6818, 0.2362, 0.6364, 0.3149, 0.6364, 0.3149, 0.7273, 0.3149, 0.7273, 0.3149, 0.6364, 0.3149, 0.7273, 0.3149, 0.6364, 0.3149, 0.6364, 0.3149, 0.7273, 0.3149, 0.7273, 0.3149, 0.6818, 0.2362, 0.6818, 0.2362, 0.7273, 0.3149, 0.6818, 0.2362, 0.7273, 0.3149, 0.7273, 0.3149, 0.6818, 0.2362, 0.5, 0.2362, 0.4091, 0.2362, 0.4091, 0.2362, 0.5, 0.2362, 0.4091, 0.2362, 0.5, 0.2362, 0.5, 0.2362, 0.4091, 0.2362, 0.4091, 0.2362, 0.4545, 0.3149, 0.4545, 0.3149, 0.4091, 0.2362, 0.4545, 0.3149, 0.4091, 0.2362, 0.4091, 0.2362, 0.4545, 0.3149, 0.4545, 0.3149, 0.5, 0.2362, 0.5, 0.2362, 0.4545, 0.3149, 0.5, 0.2362, 0.4545, 0.3149, 0.4545, 0.3149, 0.5, 0.2362, 0.3182, 0.2362, 0.2273, 0.2362, 0.2273, 0.2362, 0.3182, 0.2362, 0.2273, 0.2362, 0.3182, 0.2362, 0.3182, 0.2362, 0.2273, 0.2362, 0.2273, 0.2362, 0.2727, 0.3149, 0.2727, 0.3149, 0.2273, 0.2362, 0.2727, 0.3149, 0.2273, 0.2362, 0.2273, 0.2362, 0.2727, 0.3149, 0.2727, 0.3149, 0.3182, 0.2362, 0.3182, 0.2362, 0.2727, 0.3149, 0.3182, 0.2362, 0.2727, 0.3149, 0.2727, 0.3149, 0.3182, 0.2362, 0.1364, 0.2362, 0.04545, 0.2362, 0.04545, 0.2362, 0.1364, 0.2362, 0.04545, 0.2362, 0.1364, 0.2362, 0.1364, 0.2362, 0.04545, 0.2362, 0.04545, 0.2362, 0.09091, 0.3149, 0.09091, 0.3149, 0.04545, 0.2362, 0.09091, 0.3149, 0.04545, 0.2362, 0.04545, 0.2362, 0.09091, 0.3149, 0.09091, 0.3149, 0.1364, 0.2362, 0.1364, 0.2362, 0.09091, 0.3149, 0.1364, 0.2362, 0.09091, 0.3149, 0.09091, 0.3149, 0.1364, 0.2362, 0.8636, 0.2362, 0.7727, 0.2362, 0.7727, 0.2362, 0.8636, 0.2362, 0.7727, 0.2362, 0.8636, 0.2362, 0.8636, 0.2362, 0.7727, 0.2362, 0.7727, 0.2362, 0.8182, 0.3149, 0.8182, 0.3149, 0.7727, 0.2362, 0.8182, 0.3149, 0.7727, 0.2362, 0.7727, 0.2362, 0.8182, 0.3149, 0.8182, 0.3149, 0.8636, 0.2362, 0.8636, 0.2362, 0.8182, 0.3149, 0.8636, 0.2362, 0.8182, 0.3149, 0.8182, 0.3149, 0.8636, 0.2362, 0.6818, 0.2362, 0.5909, 0.2362, 0.5909, 0.2362, 0.6818, 0.2362, 0.5909, 0.2362, 0.6818, 0.2362, 0.6818, 0.2362, 0.5909, 0.2362, 0.5909, 0.2362, 0.6364, 0.3149, 0.6364, 0.3149, 0.5909, 0.2362, 0.6364, 0.3149, 0.5909, 0.2362, 0.5909, 0.2362, 0.6364, 0.3149, 0.6364, 0.3149, 0.6818, 0.2362, 0.6818, 0.2362, 0.6364, 0.3149, 0.6818, 0.2362, 0.6364, 0.3149, 0.6364, 0.3149, 0.6818, 0.2362])
me_icosphere.use_remesh_fix_poles = True
me_icosphere.use_remesh_preserve_attributes = False
me_icosphere.use_mirror_vertex_groups = False
me_icosphere.update()
me_icosphere_002 = bpy.data.meshes.new('Icosphere.002')
me_icosphere_002.from_pydata([(0.6219, -1.914, 1.006), (-1.628, -1.183, 1.006), (-1.628, 1.183, 1.006), (0.6219, 1.914, 1.006), (2.012, 0.0, 1.006), (0.0, 0.0, 2.25), (2.152, -0.3321, 0.5651), (2.14, -0.6953, -7.007e-08), (2.14, 0.6953, 7.007e-08), (2.152, 0.3321, 0.5651), (0.3492, -2.15, 0.5651), (-3.504e-08, -2.25, -7.007e-08), (1.323, -1.82, 7.007e-08), (0.981, -1.944, 0.5651), (-1.937, -0.9964, 0.5651), (-2.14, -0.6953, -7.007e-08), (-1.323, -1.82, 7.007e-08), (-1.546, -1.534, 0.5651), (-1.546, 1.534, 0.5651), (-1.323, 1.82, -7.007e-08), (-2.14, 0.6953, 7.007e-08), (-1.937, 0.9964, 0.5651), (0.981, 1.944, 0.5651), (1.323, 1.82, -7.007e-08), (3.504e-08, 2.25, 7.007e-08), (0.3492, 2.15, 0.5651), (1.87, -0.5374, 1.13), (1.548, -1.125, 1.183), (1.089, -1.612, 1.13), (0.06669, -1.944, 1.13), (-0.5915, -1.82, 1.183), (-1.197, -1.534, 1.13), (-1.829, -0.6643, 1.13), (-1.914, 7.007e-08, 1.183), (-1.829, 0.6643, 1.13), (-1.197, 1.534, 1.13), (-0.5915, 1.82, 1.183), (0.06669, 1.944, 1.13), (1.089, 1.612, 1.13), (1.548, 1.125, 1.183), (1.87, 0.5374, 1.13), (0.1746, -0.5374, 2.178), (0.3655, -1.125, 1.914), (0.5238, -1.612, 1.479), (1.695, 0.0, 1.479), (1.183, 0.0, 1.914), (0.5651, 0.0, 2.178), (-0.4572, -0.3321, 2.178), (-0.957, -0.6953, 1.914), (-1.371, -0.9964, 1.479), (-0.4572, 0.3321, 2.178), (-0.957, 0.6953, 1.914), (-1.371, 0.9964, 1.479), (0.1746, 0.5374, 2.178), (0.3655, 1.125, 1.914), (0.5238, 1.612, 1.479), (0.8141, 0.5914, 2.012), (1.436, 0.5914, 1.628), (1.006, 1.183, 1.628), (-0.3109, 0.957, 2.012), (-0.1188, 1.548, 1.628), (-0.8141, 1.323, 1.628), (-1.006, 0.0, 2.012), (-1.509, 0.3655, 1.628), (-1.509, -0.3655, 1.628), (-0.3109, -0.957, 2.012), (-0.8141, -1.323, 1.628), (-0.1188, -1.548, 1.628), (0.8141, -0.5914, 2.012), (1.006, -1.183, 1.628), (1.436, -0.5914, 1.628), (1.939, 0.957, 0.6219), (1.82, 1.323, 0.0), (1.509, 1.548, 0.6219), (-0.3109, 2.14, 0.6219), (-0.6953, 2.14, -1.05e-06), (-1.006, 1.914, 0.6219), (-2.131, 0.3655, 0.6219), (-2.25, -8.528e-07, 1.443e-06), (-2.131, -0.3655, 0.6219), (-1.006, -1.914, 0.6219), (-0.6953, -2.14, -1.706e-06), (-0.3109, -2.14, 0.6219), (1.509, -1.548, 0.6219), (1.82, -1.323, -4.264e-06), (1.939, -0.957, 0.6219), (0.6953, 2.14, -1.121e-13), (-1.82, 1.323, -3.138e-13), (-1.82, -1.323, 3.138e-13), (0.6953, -2.14, 1.046e-13), (2.25, 0.0, 7.471e-15)], [], [(0, 28, 43), (1, 31, 49), (2, 34, 52), (3, 37, 55), (4, 40, 44), (46, 53, 5), (45, 56, 46), (44, 57, 45), (46, 56, 53), (56, 54, 53), (45, 57, 56), (57, 58, 56), (56, 58, 54), (58, 55, 54), (44, 40, 57), (40, 39, 57), (57, 39, 58), (39, 38, 58), (58, 38, 55), (38, 3, 55), (53, 50, 5), (54, 59, 53), (55, 60, 54), (53, 59, 50), (59, 51, 50), (54, 60, 59), (60, 61, 59), (59, 61, 51), (61, 52, 51), (55, 37, 60), (37, 36, 60), (60, 36, 61), (36, 35, 61), (61, 35, 52), (35, 2, 52), (50, 47, 5), (51, 62, 50), (52, 63, 51), (50, 62, 47), (62, 48, 47), (51, 63, 62), (63, 64, 62), (62, 64, 48), (64, 49, 48), (52, 34, 63), (34, 33, 63), (63, 33, 64), (33, 32, 64), (64, 32, 49), (32, 1, 49), (47, 41, 5), (48, 65, 47), (49, 66, 48), (47, 65, 41), (65, 42, 41), (48, 66, 65), (66, 67, 65), (65, 67, 42), (67, 43, 42), (49, 31, 66), (31, 30, 66), (66, 30, 67), (30, 29, 67), (67, 29, 43), (29, 0, 43), (41, 46, 5), (42, 68, 41), (43, 69, 42), (41, 68, 46), (68, 45, 46), (42, 69, 68), (69, 70, 68), (68, 70, 45), (70, 44, 45), (43, 28, 69), (28, 27, 69), (69, 27, 70), (27, 26, 70), (70, 26, 44), (26, 4, 44), (9, 40, 4), (8, 71, 9), (9, 71, 40), (71, 39, 40), (8, 72, 71), (72, 73, 71), (71, 73, 39), (73, 38, 39), (72, 23, 73), (23, 22, 73), (73, 22, 38), (22, 3, 38), (25, 37, 3), (24, 74, 25), (25, 74, 37), (74, 36, 37), (24, 75, 74), (75, 76, 74), (74, 76, 36), (76, 35, 36), (75, 19, 76), (19, 18, 76), (76, 18, 35), (18, 2, 35), (21, 34, 2), (20, 77, 21), (21, 77, 34), (77, 33, 34), (20, 78, 77), (78, 79, 77), (77, 79, 33), (79, 32, 33), (78, 15, 79), (15, 14, 79), (79, 14, 32), (14, 1, 32), (17, 31, 1), (16, 80, 17), (17, 80, 31), (80, 30, 31), (16, 81, 80), (81, 82, 80), (80, 82, 30), (82, 29, 30), (81, 11, 82), (11, 10, 82), (82, 10, 29), (10, 0, 29), (13, 28, 0), (12, 83, 13), (13, 83, 28), (83, 27, 28), (12, 84, 83), (84, 85, 83), (83, 85, 27), (85, 26, 27), (84, 7, 85), (7, 6, 85), (85, 6, 26), (6, 4, 26), (22, 25, 3), (23, 86, 22), (22, 86, 25), (86, 24, 25), (18, 21, 2), (19, 87, 18), (18, 87, 21), (87, 20, 21), (14, 17, 1), (15, 88, 14), (14, 88, 17), (88, 16, 17), (10, 13, 0), (11, 89, 10), (10, 89, 13), (89, 12, 13), (6, 9, 4), (7, 90, 6), (6, 90, 9), (90, 8, 9)])
_uv = me_icosphere_002.uv_layers.new(name='UVMap')
_uv.uv.foreach_set('vector', [0.8182, 0.3149, 0.7727, 0.3149, 0.7955, 0.3543, 1.0, 0.3149, 0.9545, 0.3149, 0.9773, 0.3543, 0.2727, 0.3149, 0.2273, 0.3149, 0.25, 0.3543, 0.4545, 0.3149, 0.4091, 0.3149, 0.4318, 0.3543, 0.6364, 0.3149, 0.5909, 0.3149, 0.6136, 0.3543, 0.5682, 0.433, 0.5227, 0.433, 0.5455, 0.4724, 0.5909, 0.3937, 0.5455, 0.3937, 0.5682, 0.433, 0.6136, 0.3543, 0.5682, 0.3543, 0.5909, 0.3937, 0.5682, 0.433, 0.5455, 0.3937, 0.5227, 0.433, 0.5455, 0.3937, 0.5, 0.3937, 0.5227, 0.433, 0.5909, 0.3937, 0.5682, 0.3543, 0.5455, 0.3937, 0.5682, 0.3543, 0.5227, 0.3543, 0.5455, 0.3937, 0.5455, 0.3937, 0.5227, 0.3543, 0.5, 0.3937, 0.5227, 0.3543, 0.4773, 0.3543, 0.5, 0.3937, 0.6136, 0.3543, 0.5909, 0.3149, 0.5682, 0.3543, 0.5909, 0.3149, 0.5455, 0.3149, 0.5682, 0.3543, 0.5682, 0.3543, 0.5455, 0.3149, 0.5227, 0.3543, 0.5455, 0.3149, 0.5, 0.3149, 0.5227, 0.3543, 0.5227, 0.3543, 0.5, 0.3149, 0.4773, 0.3543, 0.5, 0.3149, 0.4545, 0.3149, 0.4773, 0.3543, 0.3864, 0.433, 0.3409, 0.433, 0.3636, 0.4724, 0.4091, 0.3937, 0.3636, 0.3937, 0.3864, 0.433, 0.4318, 0.3543, 0.3864, 0.3543, 0.4091, 0.3937, 0.3864, 0.433, 0.3636, 0.3937, 0.3409, 0.433, 0.3636, 0.3937, 0.3182, 0.3937, 0.3409, 0.433, 0.4091, 0.3937, 0.3864, 0.3543, 0.3636, 0.3937, 0.3864, 0.3543, 0.3409, 0.3543, 0.3636, 0.3937, 0.3636, 0.3937, 0.3409, 0.3543, 0.3182, 0.3937, 0.3409, 0.3543, 0.2955, 0.3543, 0.3182, 0.3937, 0.4318, 0.3543, 0.4091, 0.3149, 0.3864, 0.3543, 0.4091, 0.3149, 0.3636, 0.3149, 0.3864, 0.3543, 0.3864, 0.3543, 0.3636, 0.3149, 0.3409, 0.3543, 0.3636, 0.3149, 0.3182, 0.3149, 0.3409, 0.3543, 0.3409, 0.3543, 0.3182, 0.3149, 0.2955, 0.3543, 0.3182, 0.3149, 0.2727, 0.3149, 0.2955, 0.3543, 0.2045, 0.433, 0.1591, 0.433, 0.1818, 0.4724, 0.2273, 0.3937, 0.1818, 0.3937, 0.2045, 0.433, 0.25, 0.3543, 0.2045, 0.3543, 0.2273, 0.3937, 0.2045, 0.433, 0.1818, 0.3937, 0.1591, 0.433, 0.1818, 0.3937, 0.1364, 0.3937, 0.1591, 0.433, 0.2273, 0.3937, 0.2045, 0.3543, 0.1818, 0.3937, 0.2045, 0.3543, 0.1591, 0.3543, 0.1818, 0.3937, 0.1818, 0.3937, 0.1591, 0.3543, 0.1364, 0.3937, 0.1591, 0.3543, 0.1136, 0.3543, 0.1364, 0.3937, 0.25, 0.3543, 0.2273, 0.3149, 0.2045, 0.3543, 0.2273, 0.3149, 0.1818, 0.3149, 0.2045, 0.3543, 0.2045, 0.3543, 0.1818, 0.3149, 0.1591, 0.3543, 0.1818, 0.3149, 0.1364, 0.3149, 0.1591, 0.3543, 0.1591, 0.3543, 0.1364, 0.3149, 0.1136, 0.3543, 0.1364, 0.3149, 0.09091, 0.3149, 0.1136, 0.3543, 0.9318, 0.433, 0.8864, 0.433, 0.9091, 0.4724, 0.9545, 0.3937, 0.9091, 0.3937, 0.9318, 0.433, 0.9773, 0.3543, 0.9318, 0.3543, 0.9545, 0.3937, 0.9318, 0.433, 0.9091, 0.3937, 0.8864, 0.433, 0.9091, 0.3937, 0.8636, 0.3937, 0.8864, 0.433, 0.9545, 0.3937, 0.9318, 0.3543, 0.9091, 0.3937, 0.9318, 0.3543, 0.8864, 0.3543, 0.9091, 0.3937, 0.9091, 0.3937, 0.8864, 0.3543, 0.8636, 0.3937, 0.8864, 0.3543, 0.8409, 0.3543, 0.8636, 0.3937, 0.9773, 0.3543, 0.9545, 0.3149, 0.9318, 0.3543, 0.9545, 0.3149, 0.9091, 0.3149, 0.9318, 0.3543, 0.9318, 0.3543, 0.9091, 0.3149, 0.8864, 0.3543, 0.9091, 0.3149, 0.8636, 0.3149, 0.8864, 0.3543, 0.8864, 0.3543, 0.8636, 0.3149, 0.8409, 0.3543, 0.8636, 0.3149, 0.8182, 0.3149, 0.8409, 0.3543, 0.75, 0.433, 0.7045, 0.433, 0.7273, 0.4724, 0.7727, 0.3937, 0.7273, 0.3937, 0.75, 0.433, 0.7955, 0.3543, 0.75, 0.3543, 0.7727, 0.3937, 0.75, 0.433, 0.7273, 0.3937, 0.7045, 0.433, 0.7273, 0.3937, 0.6818, 0.3937, 0.7045, 0.433, 0.7727, 0.3937, 0.75, 0.3543, 0.7273, 0.3937, 0.75, 0.3543, 0.7045, 0.3543, 0.7273, 0.3937, 0.7273, 0.3937, 0.7045, 0.3543, 0.6818, 0.3937, 0.7045, 0.3543, 0.6591, 0.3543, 0.6818, 0.3937, 0.7955, 0.3543, 0.7727, 0.3149, 0.75, 0.3543, 0.7727, 0.3149, 0.7273, 0.3149, 0.75, 0.3543, 0.75, 0.3543, 0.7273, 0.3149, 0.7045, 0.3543, 0.7273, 0.3149, 0.6818, 0.3149, 0.7045, 0.3543, 0.7045, 0.3543, 0.6818, 0.3149, 0.6591, 0.3543, 0.6818, 0.3149, 0.6364, 0.3149, 0.6591, 0.3543, 0.6136, 0.2756, 0.5909, 0.3149, 0.6364, 0.3149, 0.5909, 0.2362, 0.5682, 0.2756, 0.6136, 0.2756, 0.6136, 0.2756, 0.5682, 0.2756, 0.5909, 0.3149, 0.5682, 0.2756, 0.5455, 0.3149, 0.5909, 0.3149, 0.5909, 0.2362, 0.5455, 0.2362, 0.5682, 0.2756, 0.5455, 0.2362, 0.5227, 0.2756, 0.5682, 0.2756, 0.5682, 0.2756, 0.5227, 0.2756, 0.5455, 0.3149, 0.5227, 0.2756, 0.5, 0.3149, 0.5455, 0.3149, 0.5455, 0.2362, 0.5, 0.2362, 0.5227, 0.2756, 0.5, 0.2362, 0.4773, 0.2756, 0.5227, 0.2756, 0.5227, 0.2756, 0.4773, 0.2756, 0.5, 0.3149, 0.4773, 0.2756, 0.4545, 0.3149, 0.5, 0.3149, 0.4318, 0.2756, 0.4091, 0.3149, 0.4545, 0.3149, 0.4091, 0.2362, 0.3864, 0.2756, 0.4318, 0.2756, 0.4318, 0.2756, 0.3864, 0.2756, 0.4091, 0.3149, 0.3864, 0.2756, 0.3636, 0.3149, 0.4091, 0.3149, 0.4091, 0.2362, 0.3636, 0.2362, 0.3864, 0.2756, 0.3636, 0.2362, 0.3409, 0.2756, 0.3864, 0.2756, 0.3864, 0.2756, 0.3409, 0.2756, 0.3636, 0.3149, 0.3409, 0.2756, 0.3182, 0.3149, 0.3636, 0.3149, 0.3636, 0.2362, 0.3182, 0.2362, 0.3409, 0.2756, 0.3182, 0.2362, 0.2955, 0.2756, 0.3409, 0.2756, 0.3409, 0.2756, 0.2955, 0.2756, 0.3182, 0.3149, 0.2955, 0.2756, 0.2727, 0.3149, 0.3182, 0.3149, 0.25, 0.2756, 0.2273, 0.3149, 0.2727, 0.3149, 0.2273, 0.2362, 0.2045, 0.2756, 0.25, 0.2756, 0.25, 0.2756, 0.2045, 0.2756, 0.2273, 0.3149, 0.2045, 0.2756, 0.1818, 0.3149, 0.2273, 0.3149, 0.2273, 0.2362, 0.1818, 0.2362, 0.2045, 0.2756, 0.1818, 0.2362, 0.1591, 0.2756, 0.2045, 0.2756, 0.2045, 0.2756, 0.1591, 0.2756, 0.1818, 0.3149, 0.1591, 0.2756, 0.1364, 0.3149, 0.1818, 0.3149, 0.1818, 0.2362, 0.1364, 0.2362, 0.1591, 0.2756, 0.1364, 0.2362, 0.1136, 0.2756, 0.1591, 0.2756, 0.1591, 0.2756, 0.1136, 0.2756, 0.1364, 0.3149, 0.1136, 0.2756, 0.09091, 0.3149, 0.1364, 0.3149, 0.9773, 0.2756, 0.9545, 0.3149, 1.0, 0.3149, 0.9545, 0.2362, 0.9318, 0.2756, 0.9773, 0.2756, 0.9773, 0.2756, 0.9318, 0.2756, 0.9545, 0.3149, 0.9318, 0.2756, 0.9091, 0.3149, 0.9545, 0.3149, 0.9545, 0.2362, 0.9091, 0.2362, 0.9318, 0.2756, 0.9091, 0.2362, 0.8864, 0.2756, 0.9318, 0.2756, 0.9318, 0.2756, 0.8864, 0.2756, 0.9091, 0.3149, 0.8864, 0.2756, 0.8636, 0.3149, 0.9091, 0.3149, 0.9091, 0.2362, 0.8636, 0.2362, 0.8864, 0.2756, 0.8636, 0.2362, 0.8409, 0.2756, 0.8864, 0.2756, 0.8864, 0.2756, 0.8409, 0.2756, 0.8636, 0.3149, 0.8409, 0.2756, 0.8182, 0.3149, 0.8636, 0.3149, 0.7955, 0.2756, 0.7727, 0.3149, 0.8182, 0.3149, 0.7727, 0.2362, 0.75, 0.2756, 0.7955, 0.2756, 0.7955, 0.2756, 0.75, 0.2756, 0.7727, 0.3149, 0.75, 0.2756, 0.7273, 0.3149, 0.7727, 0.3149, 0.7727, 0.2362, 0.7273, 0.2362, 0.75, 0.2756, 0.7273, 0.2362, 0.7045, 0.2756, 0.75, 0.2756, 0.75, 0.2756, 0.7045, 0.2756, 0.7273, 0.3149, 0.7045, 0.2756, 0.6818, 0.3149, 0.7273, 0.3149, 0.7273, 0.2362, 0.6818, 0.2362, 0.7045, 0.2756, 0.6818, 0.2362, 0.6591, 0.2756, 0.7045, 0.2756, 0.7045, 0.2756, 0.6591, 0.2756, 0.6818, 0.3149, 0.6591, 0.2756, 0.6364, 0.3149, 0.6818, 0.3149, 0.4773, 0.2756, 0.4318, 0.2756, 0.4545, 0.3149, 0.5, 0.2362, 0.4545, 0.2362, 0.4773, 0.2756, 0.4773, 0.2756, 0.4545, 0.2362, 0.4318, 0.2756, 0.4545, 0.2362, 0.4091, 0.2362, 0.4318, 0.2756, 0.2955, 0.2756, 0.25, 0.2756, 0.2727, 0.3149, 0.3182, 0.2362, 0.2727, 0.2362, 0.2955, 0.2756, 0.2955, 0.2756, 0.2727, 0.2362, 0.25, 0.2756, 0.2727, 0.2362, 0.2273, 0.2362, 0.25, 0.2756, 0.1136, 0.2756, 0.06818, 0.2756, 0.09091, 0.3149, 0.1364, 0.2362, 0.09091, 0.2362, 0.1136, 0.2756, 0.1136, 0.2756, 0.09091, 0.2362, 0.06818, 0.2756, 0.09091, 0.2362, 0.04545, 0.2362, 0.06818, 0.2756, 0.8409, 0.2756, 0.7955, 0.2756, 0.8182, 0.3149, 0.8636, 0.2362, 0.8182, 0.2362, 0.8409, 0.2756, 0.8409, 0.2756, 0.8182, 0.2362, 0.7955, 0.2756, 0.8182, 0.2362, 0.7727, 0.2362, 0.7955, 0.2756, 0.6591, 0.2756, 0.6136, 0.2756, 0.6364, 0.3149, 0.6818, 0.2362, 0.6364, 0.2362, 0.6591, 0.2756, 0.6591, 0.2756, 0.6364, 0.2362, 0.6136, 0.2756, 0.6364, 0.2362, 0.5909, 0.2362, 0.6136, 0.2756])
me_icosphere_002.materials.append(mat_material)
me_icosphere_002.use_remesh_fix_poles = True
me_icosphere_002.use_remesh_preserve_attributes = False
me_icosphere_002.use_mirror_vertex_groups = False
me_icosphere_002.update()
me_icosphere_003 = bpy.data.meshes.new('Icosphere.003')
me_icosphere_003.from_pydata([(0.6219, -1.914, 1.006), (-1.628, -1.183, 1.006), (-1.628, 1.183, 1.006), (0.6219, 1.914, 1.006), (2.012, 0.0, 1.006), (0.0, 0.0, 2.25), (2.152, -0.3321, 0.5651), (2.14, -0.6953, -7.007e-08), (2.152, 0.3321, 0.5651), (0.3492, -2.15, 0.5651), (-3.504e-08, -2.25, -7.007e-08), (1.323, -1.82, 7.007e-08), (0.981, -1.944, 0.5651), (-1.937, -0.9964, 0.5651), (-2.14, -0.6953, -7.007e-08), (-1.323, -1.82, 7.007e-08), (-1.546, -1.534, 0.5651), (1.87, -0.5374, 1.13), (1.548, -1.125, 1.183), (1.089, -1.612, 1.13), (0.06669, -1.944, 1.13), (-0.5915, -1.82, 1.183), (-1.197, -1.534, 1.13), (-1.829, -0.6643, 1.13), (-1.914, 7.007e-08, 1.183), (-1.829, 0.6643, 1.13), (-1.197, 1.534, 1.13), (-0.5915, 1.82, 1.183), (0.06669, 1.944, 1.13), (1.089, 1.612, 1.13), (1.548, 1.125, 1.183), (1.87, 0.5374, 1.13), (0.1746, -0.5374, 2.178), (0.3655, -1.125, 1.914), (0.5238, -1.612, 1.479), (1.695, 0.0, 1.479), (1.183, 0.0, 1.914), (0.5651, 0.0, 2.178), (-0.4572, -0.3321, 2.178), (-0.957, -0.6953, 1.914), (-1.371, -0.9964, 1.479), (-0.4572, 0.3321, 2.178), (-0.957, 0.6953, 1.914), (-1.371, 0.9964, 1.479), (0.1746, 0.5374, 2.178), (0.3655, 1.125, 1.914), (0.5238, 1.612, 1.479), (0.8141, 0.5914, 2.012), (1.436, 0.5914, 1.628), (1.006, 1.183, 1.628), (-0.3109, 0.957, 2.012), (-0.1188, 1.548, 1.628), (-0.8141, 1.323, 1.628), (-1.006, 0.0, 2.012), (-1.509, 0.3655, 1.628), (-1.509, -0.3655, 1.628), (-0.3109, -0.957, 2.012), (-0.8141, -1.323, 1.628), (-0.1188, -1.548, 1.628), (0.8141, -0.5914, 2.012), (1.006, -1.183, 1.628), (1.436, -0.5914, 1.628), (-2.131, 0.3655, 0.6219), (-2.25, -8.528e-07, 1.443e-06), (-2.131, -0.3655, 0.6219), (-1.006, -1.914, 0.6219), (-0.6953, -2.14, -1.706e-06), (-0.3109, -2.14, 0.6219), (1.509, -1.548, 0.6219), (1.82, -1.323, -4.264e-06), (1.939, -0.957, 0.6219), (-1.82, -1.323, 3.138e-13), (0.6953, -2.14, 1.046e-13), (2.25, 0.0, 7.471e-15)], [], [(0, 19, 34), (1, 22, 40), (2, 25, 43), (3, 28, 46), (4, 31, 35), (37, 44, 5), (36, 47, 37), (35, 48, 36), (37, 47, 44), (47, 45, 44), (36, 48, 47), (48, 49, 47), (47, 49, 45), (49, 46, 45), (35, 31, 48), (31, 30, 48), (48, 30, 49), (30, 29, 49), (49, 29, 46), (29, 3, 46), (44, 41, 5), (45, 50, 44), (46, 51, 45), (44, 50, 41), (50, 42, 41), (45, 51, 50), (51, 52, 50), (50, 52, 42), (52, 43, 42), (46, 28, 51), (28, 27, 51), (51, 27, 52), (27, 26, 52), (52, 26, 43), (26, 2, 43), (41, 38, 5), (42, 53, 41), (43, 54, 42), (41, 53, 38), (53, 39, 38), (42, 54, 53), (54, 55, 53), (53, 55, 39), (55, 40, 39), (43, 25, 54), (25, 24, 54), (54, 24, 55), (24, 23, 55), (55, 23, 40), (23, 1, 40), (38, 32, 5), (39, 56, 38), (40, 57, 39), (38, 56, 32), (56, 33, 32), (39, 57, 56), (57, 58, 56), (56, 58, 33), (58, 34, 33), (40, 22, 57), (22, 21, 57), (57, 21, 58), (21, 20, 58), (58, 20, 34), (20, 0, 34), (32, 37, 5), (33, 59, 32), (34, 60, 33), (32, 59, 37), (59, 36, 37), (33, 60, 59), (60, 61, 59), (59, 61, 36), (61, 35, 36), (34, 19, 60), (19, 18, 60), (60, 18, 61), (18, 17, 61), (61, 17, 35), (17, 4, 35), (63, 64, 62), (62, 64, 24), (64, 23, 24), (63, 14, 64), (14, 13, 64), (64, 13, 23), (13, 1, 23), (16, 22, 1), (15, 65, 16), (16, 65, 22), (65, 21, 22), (15, 66, 65), (66, 67, 65), (65, 67, 21), (67, 20, 21), (66, 10, 67), (10, 9, 67), (67, 9, 20), (9, 0, 20), (12, 19, 0), (11, 68, 12), (12, 68, 19), (68, 18, 19), (11, 69, 68), (69, 70, 68), (68, 70, 18), (70, 17, 18), (69, 7, 70), (7, 6, 70), (70, 6, 17), (6, 4, 17), (13, 16, 1), (14, 71, 13), (13, 71, 16), (71, 15, 16), (9, 12, 0), (10, 72, 9), (9, 72, 12), (72, 11, 12), (6, 8, 4), (7, 73, 6), (6, 73, 8)])
_uv = me_icosphere_003.uv_layers.new(name='UVMap')
_uv.uv.foreach_set('vector', [0.8182, 0.3149, 0.7727, 0.3149, 0.7955, 0.3543, 1.0, 0.3149, 0.9545, 0.3149, 0.9773, 0.3543, 0.2727, 0.3149, 0.2273, 0.3149, 0.25, 0.3543, 0.4545, 0.3149, 0.4091, 0.3149, 0.4318, 0.3543, 0.6364, 0.3149, 0.5909, 0.3149, 0.6136, 0.3543, 0.5682, 0.433, 0.5227, 0.433, 0.5455, 0.4724, 0.5909, 0.3937, 0.5455, 0.3937, 0.5682, 0.433, 0.6136, 0.3543, 0.5682, 0.3543, 0.5909, 0.3937, 0.5682, 0.433, 0.5455, 0.3937, 0.5227, 0.433, 0.5455, 0.3937, 0.5, 0.3937, 0.5227, 0.433, 0.5909, 0.3937, 0.5682, 0.3543, 0.5455, 0.3937, 0.5682, 0.3543, 0.5227, 0.3543, 0.5455, 0.3937, 0.5455, 0.3937, 0.5227, 0.3543, 0.5, 0.3937, 0.5227, 0.3543, 0.4773, 0.3543, 0.5, 0.3937, 0.6136, 0.3543, 0.5909, 0.3149, 0.5682, 0.3543, 0.5909, 0.3149, 0.5455, 0.3149, 0.5682, 0.3543, 0.5682, 0.3543, 0.5455, 0.3149, 0.5227, 0.3543, 0.5455, 0.3149, 0.5, 0.3149, 0.5227, 0.3543, 0.5227, 0.3543, 0.5, 0.3149, 0.4773, 0.3543, 0.5, 0.3149, 0.4545, 0.3149, 0.4773, 0.3543, 0.3864, 0.433, 0.3409, 0.433, 0.3636, 0.4724, 0.4091, 0.3937, 0.3636, 0.3937, 0.3864, 0.433, 0.4318, 0.3543, 0.3864, 0.3543, 0.4091, 0.3937, 0.3864, 0.433, 0.3636, 0.3937, 0.3409, 0.433, 0.3636, 0.3937, 0.3182, 0.3937, 0.3409, 0.433, 0.4091, 0.3937, 0.3864, 0.3543, 0.3636, 0.3937, 0.3864, 0.3543, 0.3409, 0.3543, 0.3636, 0.3937, 0.3636, 0.3937, 0.3409, 0.3543, 0.3182, 0.3937, 0.3409, 0.3543, 0.2955, 0.3543, 0.3182, 0.3937, 0.4318, 0.3543, 0.4091, 0.3149, 0.3864, 0.3543, 0.4091, 0.3149, 0.3636, 0.3149, 0.3864, 0.3543, 0.3864, 0.3543, 0.3636, 0.3149, 0.3409, 0.3543, 0.3636, 0.3149, 0.3182, 0.3149, 0.3409, 0.3543, 0.3409, 0.3543, 0.3182, 0.3149, 0.2955, 0.3543, 0.3182, 0.3149, 0.2727, 0.3149, 0.2955, 0.3543, 0.2045, 0.433, 0.1591, 0.433, 0.1818, 0.4724, 0.2273, 0.3937, 0.1818, 0.3937, 0.2045, 0.433, 0.25, 0.3543, 0.2045, 0.3543, 0.2273, 0.3937, 0.2045, 0.433, 0.1818, 0.3937, 0.1591, 0.433, 0.1818, 0.3937, 0.1364, 0.3937, 0.1591, 0.433, 0.2273, 0.3937, 0.2045, 0.3543, 0.1818, 0.3937, 0.2045, 0.3543, 0.1591, 0.3543, 0.1818, 0.3937, 0.1818, 0.3937, 0.1591, 0.3543, 0.1364, 0.3937, 0.1591, 0.3543, 0.1136, 0.3543, 0.1364, 0.3937, 0.25, 0.3543, 0.2273, 0.3149, 0.2045, 0.3543, 0.2273, 0.3149, 0.1818, 0.3149, 0.2045, 0.3543, 0.2045, 0.3543, 0.1818, 0.3149, 0.1591, 0.3543, 0.1818, 0.3149, 0.1364, 0.3149, 0.1591, 0.3543, 0.1591, 0.3543, 0.1364, 0.3149, 0.1136, 0.3543, 0.1364, 0.3149, 0.09091, 0.3149, 0.1136, 0.3543, 0.9318, 0.433, 0.8864, 0.433, 0.9091, 0.4724, 0.9545, 0.3937, 0.9091, 0.3937, 0.9318, 0.433, 0.9773, 0.3543, 0.9318, 0.3543, 0.9545, 0.3937, 0.9318, 0.433, 0.9091, 0.3937, 0.8864, 0.433, 0.9091, 0.3937, 0.8636, 0.3937, 0.8864, 0.433, 0.9545, 0.3937, 0.9318, 0.3543, 0.9091, 0.3937, 0.9318, 0.3543, 0.8864, 0.3543, 0.9091, 0.3937, 0.9091, 0.3937, 0.8864, 0.3543, 0.8636, 0.3937, 0.8864, 0.3543, 0.8409, 0.3543, 0.8636, 0.3937, 0.9773, 0.3543, 0.9545, 0.3149, 0.9318, 0.3543, 0.9545, 0.3149, 0.9091, 0.3149, 0.9318, 0.3543, 0.9318, 0.3543, 0.9091, 0.3149, 0.8864, 0.3543, 0.9091, 0.3149, 0.8636, 0.3149, 0.8864, 0.3543, 0.8864, 0.3543, 0.8636, 0.3149, 0.8409, 0.3543, 0.8636, 0.3149, 0.8182, 0.3149, 0.8409, 0.3543, 0.75, 0.433, 0.7045, 0.433, 0.7273, 0.4724, 0.7727, 0.3937, 0.7273, 0.3937, 0.75, 0.433, 0.7955, 0.3543, 0.75, 0.3543, 0.7727, 0.3937, 0.75, 0.433, 0.7273, 0.3937, 0.7045, 0.433, 0.7273, 0.3937, 0.6818, 0.3937, 0.7045, 0.433, 0.7727, 0.3937, 0.75, 0.3543, 0.7273, 0.3937, 0.75, 0.3543, 0.7045, 0.3543, 0.7273, 0.3937, 0.7273, 0.3937, 0.7045, 0.3543, 0.6818, 0.3937, 0.7045, 0.3543, 0.6591, 0.3543, 0.6818, 0.3937, 0.7955, 0.3543, 0.7727, 0.3149, 0.75, 0.3543, 0.7727, 0.3149, 0.7273, 0.3149, 0.75, 0.3543, 0.75, 0.3543, 0.7273, 0.3149, 0.7045, 0.3543, 0.7273, 0.3149, 0.6818, 0.3149, 0.7045, 0.3543, 0.7045, 0.3543, 0.6818, 0.3149, 0.6591, 0.3543, 0.6818, 0.3149, 0.6364, 0.3149, 0.6591, 0.3543, 0.1818, 0.2362, 0.1591, 0.2756, 0.2045, 0.2756, 0.2045, 0.2756, 0.1591, 0.2756, 0.1818, 0.3149, 0.1591, 0.2756, 0.1364, 0.3149, 0.1818, 0.3149, 0.1818, 0.2362, 0.1364, 0.2362, 0.1591, 0.2756, 0.1364, 0.2362, 0.1136, 0.2756, 0.1591, 0.2756, 0.1591, 0.2756, 0.1136, 0.2756, 0.1364, 0.3149, 0.1136, 0.2756, 0.09091, 0.3149, 0.1364, 0.3149, 0.9773, 0.2756, 0.9545, 0.3149, 1.0, 0.3149, 0.9545, 0.2362, 0.9318, 0.2756, 0.9773, 0.2756, 0.9773, 0.2756, 0.9318, 0.2756, 0.9545, 0.3149, 0.9318, 0.2756, 0.9091, 0.3149, 0.9545, 0.3149, 0.9545, 0.2362, 0.9091, 0.2362, 0.9318, 0.2756, 0.9091, 0.2362, 0.8864, 0.2756, 0.9318, 0.2756, 0.9318, 0.2756, 0.8864, 0.2756, 0.9091, 0.3149, 0.8864, 0.2756, 0.8636, 0.3149, 0.9091, 0.3149, 0.9091, 0.2362, 0.8636, 0.2362, 0.8864, 0.2756, 0.8636, 0.2362, 0.8409, 0.2756, 0.8864, 0.2756, 0.8864, 0.2756, 0.8409, 0.2756, 0.8636, 0.3149, 0.8409, 0.2756, 0.8182, 0.3149, 0.8636, 0.3149, 0.7955, 0.2756, 0.7727, 0.3149, 0.8182, 0.3149, 0.7727, 0.2362, 0.75, 0.2756, 0.7955, 0.2756, 0.7955, 0.2756, 0.75, 0.2756, 0.7727, 0.3149, 0.75, 0.2756, 0.7273, 0.3149, 0.7727, 0.3149, 0.7727, 0.2362, 0.7273, 0.2362, 0.75, 0.2756, 0.7273, 0.2362, 0.7045, 0.2756, 0.75, 0.2756, 0.75, 0.2756, 0.7045, 0.2756, 0.7273, 0.3149, 0.7045, 0.2756, 0.6818, 0.3149, 0.7273, 0.3149, 0.7273, 0.2362, 0.6818, 0.2362, 0.7045, 0.2756, 0.6818, 0.2362, 0.6591, 0.2756, 0.7045, 0.2756, 0.7045, 0.2756, 0.6591, 0.2756, 0.6818, 0.3149, 0.6591, 0.2756, 0.6364, 0.3149, 0.6818, 0.3149, 0.1136, 0.2756, 0.06818, 0.2756, 0.09091, 0.3149, 0.1364, 0.2362, 0.09091, 0.2362, 0.1136, 0.2756, 0.1136, 0.2756, 0.09091, 0.2362, 0.06818, 0.2756, 0.09091, 0.2362, 0.04545, 0.2362, 0.06818, 0.2756, 0.8409, 0.2756, 0.7955, 0.2756, 0.8182, 0.3149, 0.8636, 0.2362, 0.8182, 0.2362, 0.8409, 0.2756, 0.8409, 0.2756, 0.8182, 0.2362, 0.7955, 0.2756, 0.8182, 0.2362, 0.7727, 0.2362, 0.7955, 0.2756, 0.6591, 0.2756, 0.6136, 0.2756, 0.6364, 0.3149, 0.6818, 0.2362, 0.6364, 0.2362, 0.6591, 0.2756, 0.6591, 0.2756, 0.6364, 0.2362, 0.6136, 0.2756])
me_icosphere_003.materials.append(mat_material_001)
me_icosphere_003.materials.append(mat_material_002)
me_icosphere_003.use_remesh_fix_poles = True
me_icosphere_003.use_remesh_preserve_attributes = False
me_icosphere_003.use_mirror_vertex_groups = False
me_icosphere_003.update()
me_icosphere_004 = bpy.data.meshes.new('Icosphere.004')
me_icosphere_004.from_pydata([(-1.628, 1.183, 1.006), (0.6219, 1.914, 1.006), (2.012, 0.0, 1.006), (2.14, 0.6953, 7.007e-08), (2.152, 0.3321, 0.5651), (-1.546, 1.534, 0.5651), (-1.323, 1.82, -7.007e-08), (-2.14, 0.6953, 7.007e-08), (-1.937, 0.9964, 0.5651), (0.981, 1.944, 0.5651), (1.323, 1.82, -7.007e-08), (3.504e-08, 2.25, 7.007e-08), (0.3492, 2.15, 0.5651), (-1.914, 7.007e-08, 1.183), (-1.829, 0.6643, 1.13), (-1.197, 1.534, 1.13), (-0.5915, 1.82, 1.183), (0.06669, 1.944, 1.13), (1.089, 1.612, 1.13), (1.548, 1.125, 1.183), (1.87, 0.5374, 1.13), (1.939, 0.957, 0.6219), (1.82, 1.323, 0.0), (1.509, 1.548, 0.6219), (-0.3109, 2.14, 0.6219), (-0.6953, 2.14, -1.05e-06), (-1.006, 1.914, 0.6219), (-2.131, 0.3655, 0.6219), (-2.25, -8.528e-07, 1.443e-06), (0.6953, 2.14, -1.121e-13), (-1.82, 1.323, -3.138e-13), (2.25, 0.0, 7.471e-15)], [], [(4, 20, 2), (3, 21, 4), (4, 21, 20), (21, 19, 20), (3, 22, 21), (22, 23, 21), (21, 23, 19), (23, 18, 19), (22, 10, 23), (10, 9, 23), (23, 9, 18), (9, 1, 18), (12, 17, 1), (11, 24, 12), (12, 24, 17), (24, 16, 17), (11, 25, 24), (25, 26, 24), (24, 26, 16), (26, 15, 16), (25, 6, 26), (6, 5, 26), (26, 5, 15), (5, 0, 15), (8, 14, 0), (7, 27, 8), (8, 27, 14), (27, 13, 14), (7, 28, 27), (9, 12, 1), (10, 29, 9), (9, 29, 12), (29, 11, 12), (5, 8, 0), (6, 30, 5), (5, 30, 8), (30, 7, 8), (31, 3, 4)])
_uv = me_icosphere_004.uv_layers.new(name='UVMap')
_uv.uv.foreach_set('vector', [0.6136, 0.2756, 0.5909, 0.3149, 0.6364, 0.3149, 0.5909, 0.2362, 0.5682, 0.2756, 0.6136, 0.2756, 0.6136, 0.2756, 0.5682, 0.2756, 0.5909, 0.3149, 0.5682, 0.2756, 0.5455, 0.3149, 0.5909, 0.3149, 0.5909, 0.2362, 0.5455, 0.2362, 0.5682, 0.2756, 0.5455, 0.2362, 0.5227, 0.2756, 0.5682, 0.2756, 0.5682, 0.2756, 0.5227, 0.2756, 0.5455, 0.3149, 0.5227, 0.2756, 0.5, 0.3149, 0.5455, 0.3149, 0.5455, 0.2362, 0.5, 0.2362, 0.5227, 0.2756, 0.5, 0.2362, 0.4773, 0.2756, 0.5227, 0.2756, 0.5227, 0.2756, 0.4773, 0.2756, 0.5, 0.3149, 0.4773, 0.2756, 0.4545, 0.3149, 0.5, 0.3149, 0.4318, 0.2756, 0.4091, 0.3149, 0.4545, 0.3149, 0.4091, 0.2362, 0.3864, 0.2756, 0.4318, 0.2756, 0.4318, 0.2756, 0.3864, 0.2756, 0.4091, 0.3149, 0.3864, 0.2756, 0.3636, 0.3149, 0.4091, 0.3149, 0.4091, 0.2362, 0.3636, 0.2362, 0.3864, 0.2756, 0.3636, 0.2362, 0.3409, 0.2756, 0.3864, 0.2756, 0.3864, 0.2756, 0.3409, 0.2756, 0.3636, 0.3149, 0.3409, 0.2756, 0.3182, 0.3149, 0.3636, 0.3149, 0.3636, 0.2362, 0.3182, 0.2362, 0.3409, 0.2756, 0.3182, 0.2362, 0.2955, 0.2756, 0.3409, 0.2756, 0.3409, 0.2756, 0.2955, 0.2756, 0.3182, 0.3149, 0.2955, 0.2756, 0.2727, 0.3149, 0.3182, 0.3149, 0.25, 0.2756, 0.2273, 0.3149, 0.2727, 0.3149, 0.2273, 0.2362, 0.2045, 0.2756, 0.25, 0.2756, 0.25, 0.2756, 0.2045, 0.2756, 0.2273, 0.3149, 0.2045, 0.2756, 0.1818, 0.3149, 0.2273, 0.3149, 0.2273, 0.2362, 0.1818, 0.2362, 0.2045, 0.2756, 0.4773, 0.2756, 0.4318, 0.2756, 0.4545, 0.3149, 0.5, 0.2362, 0.4545, 0.2362, 0.4773, 0.2756, 0.4773, 0.2756, 0.4545, 0.2362, 0.4318, 0.2756, 0.4545, 0.2362, 0.4091, 0.2362, 0.4318, 0.2756, 0.2955, 0.2756, 0.25, 0.2756, 0.2727, 0.3149, 0.3182, 0.2362, 0.2727, 0.2362, 0.2955, 0.2756, 0.2955, 0.2756, 0.2727, 0.2362, 0.25, 0.2756, 0.2727, 0.2362, 0.2273, 0.2362, 0.25, 0.2756, 0.6364, 0.2362, 0.5909, 0.2362, 0.6136, 0.2756])
me_icosphere_004.materials.append(mat_material_002)
me_icosphere_004.use_remesh_fix_poles = True
me_icosphere_004.use_remesh_preserve_attributes = False
me_icosphere_004.use_mirror_vertex_groups = False
me_icosphere_004.update()

# ---- objects
ob_light = bpy.data.objects.new('Light', light_light)
ob_camera = bpy.data.objects.new('Camera', cam_camera)
ob_icosphere = bpy.data.objects.new('Icosphere', me_icosphere)
ob_icosphere_001 = bpy.data.objects.new('Icosphere.001', me_icosphere_002)
ob_icosphere_002 = bpy.data.objects.new('Icosphere.002', me_icosphere_003)
ob_icosphere_003 = bpy.data.objects.new('Icosphere.003', me_icosphere_004)

# ---- transforms, parenting, visibility, modifiers, constraints
ob_light.location = (4.076, 1.005, 5.904)
ob_light.rotation_euler = (0.6503, 0.05522, 1.866)
ob_light.lock_rotations_4d = False
ob_light.empty_display_type = 'ARROWS'
ob_light.color = (0.0, 0.0, 0.0, 0.0)
ob_light.lineart.crease_threshold = 0.0
ob_camera.location = (7.359, -6.926, 4.958)
ob_camera.rotation_euler = (1.109, 0.0, 0.8149)
ob_camera.lock_rotations_4d = False
ob_camera.empty_display_type = 'ARROWS'
ob_camera.color = (0.0, 0.0, 0.0, 0.0)
ob_camera.display_type = 'WIRE'
ob_camera.lineart.crease_threshold = 0.0
ob_icosphere.location = (0.0, 0.0, 0.0)
ob_icosphere.lineart.crease_threshold = 0.0
ob_icosphere_001.location = (0.0, 0.0, 0.0)
ob_icosphere_001.lineart.crease_threshold = 0.0
_m = ob_icosphere_001.modifiers.new('Wireframe', 'WIREFRAME')
_m.thickness = 0.065
_m.crease_weight = 0.742
ob_icosphere_002.location = (0.0, 0.0, 0.0)
ob_icosphere_002.lineart.crease_threshold = 0.0
ob_icosphere_003.location = (0.0, 0.0, 0.0)
ob_icosphere_003.lineart.crease_threshold = 0.0

# ---- collection membership
col_collection.objects.link(ob_light)
col_collection.objects.link(ob_camera)
col_collection.objects.link(ob_icosphere)
col_collection.objects.link(ob_icosphere_001)
col_collection.objects.link(ob_icosphere_002)
col_collection.objects.link(ob_icosphere_003)

# ---- scene / render settings (as saved in the file)
scene.camera = ob_camera
scene.frame_start = 1; scene.frame_end = 250; scene.frame_set(54)
scene.render.engine = 'BLENDER_EEVEE_NEXT'
scene.cycles.use_denoising = False
scene.cycles.samples = 128
scene.cycles.sampling_pattern = 'TABULATED_SOBOL'
scene.cycles.use_adaptive_sampling = False
scene.cycles.use_light_tree = False
scene.view_settings.view_transform = 'Filmic'
bpy.context.view_layer.update()
